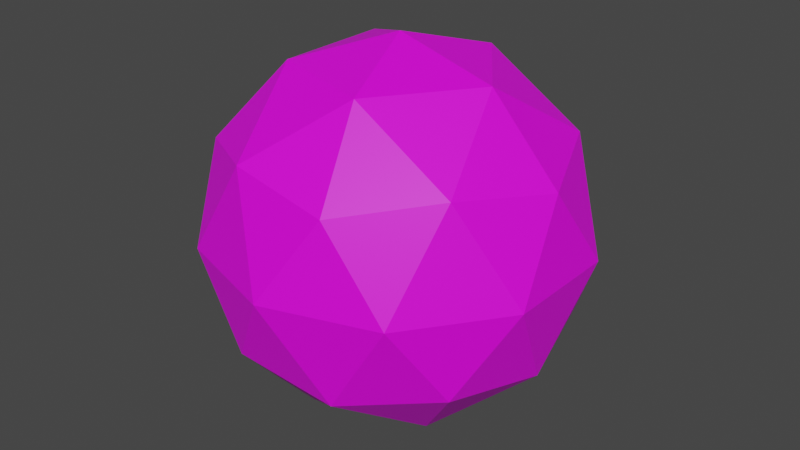 # Source: daybox.blend  (saved by Blender 3.6.13; exported with 4.5.12 LTS)
import bpy
from mathutils import Matrix  # noqa: F401  (used for matrix-valued properties, if any)

bpy.ops.wm.read_factory_settings(use_empty=True)
scene = bpy.context.scene
scene.name = 'Scene'

# ---- collections
col_collection = bpy.data.collections.new('Collection'); scene.collection.children.link(col_collection)

# ---- images (referenced by path relative to the original .blend; pixels are not part of the script)
import os
ASSET_DIR = os.environ.get("B2B_ASSET_DIR", "")  # directory of the original .blend (textures are referenced by path, not embedded)
HERE = os.path.dirname(os.path.abspath(__file__))  # packed textures are extracted next to this script under _unpacked/

def load_image(name, relpath, width, height, colorspace="sRGB"):
    """Load a texture the original file referenced (path relative to the .blend, or extracted next to this script)."""
    p = next((c for c in (os.path.join(HERE, relpath), os.path.join(ASSET_DIR, relpath)) if relpath and os.path.exists(c)), "")
    if p:
        img = bpy.data.images.load(p, check_existing=True)
        img.name = name
    else:  # same state as the original file: an image datablock whose file is absent (Cycles renders it pink)
        img = bpy.data.images.new(name, width, height)
        img.source = "FILE"
        img.filepath = "//" + (relpath or name)
    img.colorspace_settings.name = colorspace
    return img
img_t_daybox = load_image('t_daybox', 'textures/t_daybox.png', 1024, 1024, 'sRGB')

# ---- materials (node trees are filled in below, after node groups)
mat_material_001 = bpy.data.materials.new('Material.001')
mat_material_001.use_transparent_shadow = False

# ---- material node trees
mat_material_001.use_nodes = True; mat_material_001.node_tree.nodes.clear()
_N = mat_material_001.node_tree.nodes; _L = mat_material_001.node_tree.links
n0 = _N.new('ShaderNodeBsdfPrincipled'); n0.name = 'Principled BSDF'; n0.location = (10, 300)
n0.distribution = 'GGX'
n0.subsurface_method = 'RANDOM_WALK_SKIN'
n0.inputs[3].default_value = 1.45
n0.inputs[27].default_value = (0.0, 0.0, 0.0, 1.0)
n0.inputs[28].default_value = 1.0
n1 = _N.new('ShaderNodeOutputMaterial'); n1.name = 'Material Output'; n1.location = (300, 300)
n2 = _N.new('ShaderNodeTexImage'); n2.name = 'Image Texture'; n2.location = (-280, 273)
n2.image = img_t_daybox
_L.new(n0.outputs[0], n1.inputs[0])
_L.new(n2.outputs[0], n0.inputs[0])
n1.is_active_output = True

# ---- world
world_world = bpy.data.worlds.new('World'); scene.world = world_world
world_world.use_nodes = True; world_world.node_tree.nodes.clear()
_N = world_world.node_tree.nodes; _L = world_world.node_tree.links
n0 = _N.new('ShaderNodeOutputWorld'); n0.name = 'World Output'; n0.location = (300, 300)
n1 = _N.new('ShaderNodeBackground'); n1.name = 'Background'; n1.location = (10, 300)
n1.inputs[0].default_value = (0.05088, 0.05088, 0.05088, 1.0)
_L.new(n1.outputs[0], n0.inputs[0])
n0.is_active_output = True
world_world.color = (0.05088, 0.05088, 0.05088)
world_world.use_sun_shadow = False
world_world.sun_shadow_jitter_overblur = 0.0

# ---- meshes
me_icosphere = bpy.data.meshes.new('Icosphere')
me_icosphere.from_pydata([(0.0, 0.0, -1.0), (0.7236, -0.5257, -0.4472), (-0.2764, -0.8506, -0.4472), (-0.8944, 0.0, -0.4472), (-0.2764, 0.8506, -0.4472), (0.7236, 0.5257, -0.4472), (0.2764, -0.8506, 0.4472), (-0.7236, -0.5257, 0.4472), (-0.7236, 0.5257, 0.4472), (0.2764, 0.8506, 0.4472), (0.8944, 0.0, 0.4472), (0.0, 0.0, 1.0), (-0.1625, -0.5, -0.8507), (0.4253, -0.309, -0.8507), (0.2629, -0.809, -0.5257), (0.8506, 0.0, -0.5257), (0.4253, 0.309, -0.8507), (-0.5257, 0.0, -0.8507), (-0.6882, -0.5, -0.5257), (-0.1625, 0.5, -0.8507), (-0.6882, 0.5, -0.5257), (0.2629, 0.809, -0.5257), (0.9511, -0.309, 0.0), (0.9511, 0.309, 0.0), (0.0, -1.0, 0.0), (0.5878, -0.809, 0.0), (-0.9511, -0.309, 0.0), (-0.5878, -0.809, 0.0), (-0.5878, 0.809, 0.0), (-0.9511, 0.309, 0.0), (0.5878, 0.809, 0.0), (0.0, 1.0, 0.0), (0.6882, -0.5, 0.5257), (-0.2629, -0.809, 0.5257), (-0.8506, 0.0, 0.5257), (-0.2629, 0.809, 0.5257), (0.6882, 0.5, 0.5257), (0.1625, -0.5, 0.8507), (0.5257, 0.0, 0.8507), (-0.4253, -0.309, 0.8507), (-0.4253, 0.309, 0.8507), (0.1625, 0.5, 0.8507)], [], [(0, 12, 13), (1, 15, 13), (0, 17, 12), (0, 19, 17), (0, 16, 19), (1, 22, 15), (2, 24, 14), (3, 26, 18), (4, 28, 20), (5, 30, 21), (1, 25, 22), (2, 27, 24), (3, 29, 26), (4, 31, 28), (5, 23, 30), (6, 37, 32), (7, 39, 33), (8, 40, 34), (9, 41, 35), (10, 38, 36), (38, 11, 41), (38, 41, 36), (36, 41, 9), (41, 11, 40), (41, 40, 35), (35, 40, 8), (40, 11, 39), (40, 39, 34), (34, 39, 7), (39, 11, 37), (39, 37, 33), (33, 37, 6), (37, 11, 38), (37, 38, 32), (32, 38, 10), (23, 10, 36), (23, 36, 30), (30, 36, 9), (31, 9, 35), (31, 35, 28), (28, 35, 8), (29, 8, 34), (29, 34, 26), (26, 34, 7), (27, 7, 33), (27, 33, 24), (24, 33, 6), (25, 6, 32), (25, 32, 22), (22, 32, 10), (30, 9, 31), (30, 31, 21), (21, 31, 4), (28, 8, 29), (28, 29, 20), (20, 29, 3), (26, 7, 27), (26, 27, 18), (18, 27, 2), (24, 6, 25), (24, 25, 14), (14, 25, 1), (22, 10, 23), (22, 23, 15), (15, 23, 5), (16, 5, 21), (16, 21, 19), (19, 21, 4), (19, 4, 20), (19, 20, 17), (17, 20, 3), (17, 3, 18), (17, 18, 12), (12, 18, 2), (15, 5, 16), (15, 16, 13), (13, 16, 0), (12, 2, 14), (12, 14, 13), (13, 14, 1)])
_uv = me_icosphere.uv_layers.new(name='UVMap')
_uv.uv.foreach_set('vector', [0.2859, 0.3012, 0.3516, 0.349, 0.2608, 0.3785, 0.231, 0.4703, 0.1559, 0.3957, 0.2608, 0.3785, 0.2859, 0.3012, 0.3516, 0.2535, 0.3516, 0.349, 0.2859, 0.3012, 0.2608, 0.224, 0.3516, 0.2535, 0.2859, 0.3012, 0.2047, 0.3012, 0.2608, 0.224, 0.231, 0.4703, 0.1127, 0.5394, 0.1559, 0.3957, 0.4297, 0.4057, 0.4589, 0.5396, 0.3355, 0.4541, 0.4297, 0.1967, 0.566, 0.2103, 0.4466, 0.3012, 0.231, 0.1322, 0.286, 0.006701, 0.3355, 0.1484, 0.1081, 0.3012, 0.005812, 0.2101, 0.1559, 0.2068, 0.231, 0.4703, 0.286, 0.5957, 0.1127, 0.5394, 0.4297, 0.4057, 0.566, 0.3921, 0.4589, 0.5396, 0.4297, 0.1967, 0.4589, 0.06289, 0.566, 0.2103, 0.231, 0.1322, 0.1127, 0.06301, 0.286, 0.006701, 0.1081, 0.3012, 0.005812, 0.3923, 0.005812, 0.2101, 0.7678, 0.5307, 0.7379, 0.6225, 0.6632, 0.5469, 0.8906, 0.6997, 0.794, 0.6997, 0.8428, 0.6053, 0.7678, 0.8688, 0.7379, 0.777, 0.8428, 0.7942, 0.569, 0.8042, 0.6471, 0.7475, 0.6632, 0.8526, 0.569, 0.5953, 0.6471, 0.652, 0.5521, 0.6997, 0.6471, 0.652, 0.7128, 0.6997, 0.6471, 0.7475, 0.6471, 0.652, 0.6471, 0.7475, 0.5521, 0.6997, 0.5521, 0.6997, 0.6471, 0.7475, 0.569, 0.8042, 0.6471, 0.7475, 0.7128, 0.6997, 0.7379, 0.777, 0.6471, 0.7475, 0.7379, 0.777, 0.6632, 0.8526, 0.6632, 0.8526, 0.7379, 0.777, 0.7678, 0.8688, 0.7379, 0.777, 0.7128, 0.6997, 0.794, 0.6997, 0.7379, 0.777, 0.794, 0.6997, 0.8428, 0.7942, 0.8428, 0.7942, 0.794, 0.6997, 0.8906, 0.6997, 0.794, 0.6997, 0.7128, 0.6997, 0.7379, 0.6225, 0.794, 0.6997, 0.7379, 0.6225, 0.8428, 0.6053, 0.8428, 0.6053, 0.7379, 0.6225, 0.7678, 0.5307, 0.7379, 0.6225, 0.7128, 0.6997, 0.6471, 0.652, 0.7379, 0.6225, 0.6471, 0.652, 0.6632, 0.5469, 0.6632, 0.5469, 0.6471, 0.652, 0.569, 0.5953, 0.4327, 0.6088, 0.569, 0.5953, 0.5521, 0.6997, 0.4327, 0.6088, 0.5521, 0.6997, 0.4327, 0.7907, 0.4327, 0.7907, 0.5521, 0.6997, 0.569, 0.8042, 0.5398, 0.9381, 0.569, 0.8042, 0.6632, 0.8526, 0.5398, 0.9381, 0.6632, 0.8526, 0.7127, 0.9943, 0.7127, 0.9943, 0.6632, 0.8526, 0.7678, 0.8688, 0.886, 0.9379, 0.7678, 0.8688, 0.8428, 0.7942, 0.886, 0.9379, 0.8428, 0.7942, 0.9929, 0.7908, 0.9929, 0.7908, 0.8428, 0.7942, 0.8906, 0.6997, 0.9929, 0.6086, 0.8906, 0.6997, 0.8428, 0.6053, 0.9929, 0.6086, 0.8428, 0.6053, 0.886, 0.4615, 0.886, 0.4615, 0.8428, 0.6053, 0.7678, 0.5307, 0.7127, 0.4052, 0.7678, 0.5307, 0.6632, 0.5469, 0.7127, 0.4052, 0.6632, 0.5469, 0.5398, 0.4614, 0.5398, 0.4614, 0.6632, 0.5469, 0.569, 0.5953, 0.4327, 0.7907, 0.569, 0.8042, 0.5398, 0.9381, 0.005812, 0.2101, 0.1127, 0.06301, 0.1559, 0.2068, 0.1559, 0.2068, 0.1127, 0.06301, 0.231, 0.1322, 0.7127, 0.9943, 0.7678, 0.8688, 0.886, 0.9379, 0.286, 0.006701, 0.4589, 0.06289, 0.3355, 0.1484, 0.3355, 0.1484, 0.4589, 0.06289, 0.4297, 0.1967, 0.9929, 0.7908, 0.8906, 0.6997, 0.9929, 0.6086, 0.566, 0.2103, 0.566, 0.3921, 0.4466, 0.3012, 0.4466, 0.3012, 0.566, 0.3921, 0.4297, 0.4057, 0.886, 0.4615, 0.7678, 0.5307, 0.7127, 0.4052, 0.4589, 0.5396, 0.286, 0.5957, 0.3355, 0.4541, 0.3355, 0.4541, 0.286, 0.5957, 0.231, 0.4703, 0.5398, 0.4614, 0.569, 0.5953, 0.4327, 0.6088, 0.1127, 0.5394, 0.005812, 0.3923, 0.1559, 0.3957, 0.1559, 0.3957, 0.005812, 0.3923, 0.1081, 0.3012, 0.2047, 0.3012, 0.1081, 0.3012, 0.1559, 0.2068, 0.2047, 0.3012, 0.1559, 0.2068, 0.2608, 0.224, 0.2608, 0.224, 0.1559, 0.2068, 0.231, 0.1322, 0.2608, 0.224, 0.231, 0.1322, 0.3355, 0.1484, 0.2608, 0.224, 0.3355, 0.1484, 0.3516, 0.2535, 0.3516, 0.2535, 0.3355, 0.1484, 0.4297, 0.1967, 0.3516, 0.2535, 0.4297, 0.1967, 0.4466, 0.3012, 0.3516, 0.2535, 0.4466, 0.3012, 0.3516, 0.349, 0.3516, 0.349, 0.4466, 0.3012, 0.4297, 0.4057, 0.1559, 0.3957, 0.1081, 0.3012, 0.2047, 0.3012, 0.1559, 0.3957, 0.2047, 0.3012, 0.2608, 0.3785, 0.2608, 0.3785, 0.2047, 0.3012, 0.2859, 0.3012, 0.3516, 0.349, 0.4297, 0.4057, 0.3355, 0.4541, 0.3516, 0.349, 0.3355, 0.4541, 0.2608, 0.3785, 0.2608, 0.3785, 0.3355, 0.4541, 0.231, 0.4703])
me_icosphere.materials.append(mat_material_001)
me_icosphere.update()

# ---- objects
ob_icosphere = bpy.data.objects.new('Icosphere', me_icosphere)

# ---- transforms, parenting, visibility, modifiers, constraints
ob_icosphere.location = (0.0, 0.0, 0.0)

# ---- collection membership
col_collection.objects.link(ob_icosphere)

# ---- scene / render settings (as saved in the file)
scene.frame_start = 1; scene.frame_end = 250; scene.frame_set(1)
scene.render.engine = 'BLENDER_EEVEE_NEXT'
scene.cycles.sampling_pattern = 'TABULATED_SOBOL'
scene.view_settings.view_transform = 'Filmic'
bpy.context.view_layer.update()

# ---- added for rendering (the .blend has no active camera and no usable light): camera, sun
cam_auto = bpy.data.cameras.new('AutoCamera')
cam_auto.lens = 50.0
cam_auto.sensor_width = 36.0
cam_auto.clip_end = 1000.0
ob_auto_camera = bpy.data.objects.new('AutoCamera', cam_auto)
scene.collection.objects.link(ob_auto_camera)
ob_auto_camera.location = (3.15365, -3.78438, 2.52292)
ob_auto_camera.rotation_euler = (1.09748, -7.21219e-08, 0.694738)
scene.camera = ob_auto_camera
light_auto_sun = bpy.data.lights.new('AutoSun', 'SUN')
light_auto_sun.energy = 3.0
light_auto_sun.angle = 0.0523599
ob_auto_sun = bpy.data.objects.new('AutoSun', light_auto_sun)
scene.collection.objects.link(ob_auto_sun)
ob_auto_sun.rotation_euler = (0.872665, 0.174533, 0.523599)
bpy.context.view_layer.update()
